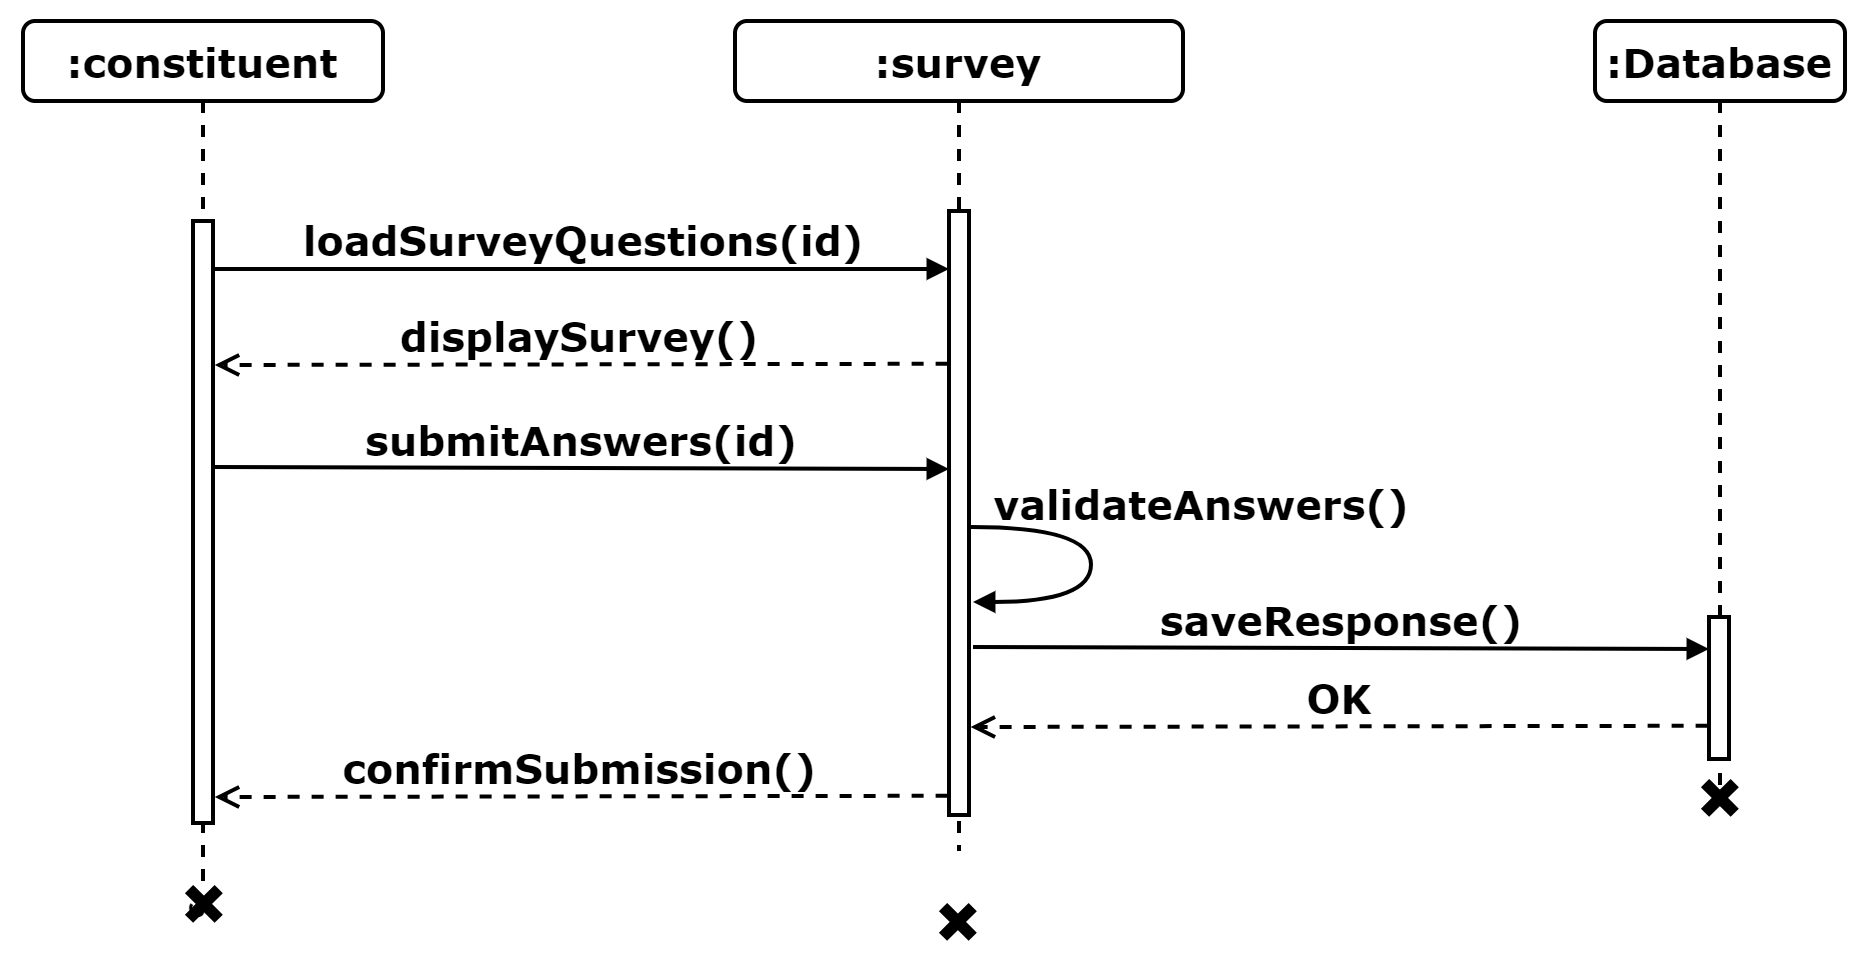

The diagram above was exported from draw.io. Its source (the exported page's mxGraphModel, read from the mxfile embedded in the PNG):
<mxGraphModel dx="2600" dy="2630" grid="0" gridSize="10" guides="1" tooltips="1" connect="1" arrows="1" fold="1" page="0" pageScale="1" pageWidth="1100" pageHeight="850" background="none" math="0" shadow="0">
  <root>
    <mxCell id="0" />
    <mxCell id="1" parent="0" />
    <mxCell id="2" value=":Database" style="shape=umlLifeline;perimeter=lifelinePerimeter;whiteSpace=wrap;html=1;container=1;collapsible=0;recursiveResize=0;outlineConnect=0;rounded=1;shadow=0;comic=0;labelBackgroundColor=none;strokeWidth=2;fontFamily=Verdana;fontSize=20;align=center;fontStyle=1" vertex="1" parent="1">
      <mxGeometry x="2561" y="9261" width="125" height="384" as="geometry" />
    </mxCell>
    <mxCell id="3" value=":constituent" style="shape=umlLifeline;perimeter=lifelinePerimeter;whiteSpace=wrap;html=1;container=1;collapsible=0;recursiveResize=0;outlineConnect=0;rounded=1;shadow=0;comic=0;labelBackgroundColor=none;strokeWidth=2;fontFamily=Verdana;fontSize=20;align=center;fontStyle=1" vertex="1" parent="1">
      <mxGeometry x="1775" y="9261" width="180" height="433" as="geometry" />
    </mxCell>
    <mxCell id="4" value="" style="html=1;points=[];perimeter=orthogonalPerimeter;rounded=0;shadow=0;comic=0;labelBackgroundColor=none;strokeWidth=2;fontFamily=Verdana;fontSize=20;align=center;fontStyle=1;whiteSpace=wrap;" vertex="1" parent="3">
      <mxGeometry x="85" y="100" width="10" height="301" as="geometry" />
    </mxCell>
    <mxCell id="5" value=":survey" style="shape=umlLifeline;perimeter=lifelinePerimeter;whiteSpace=wrap;html=1;container=1;collapsible=0;recursiveResize=0;outlineConnect=0;rounded=1;shadow=0;comic=0;labelBackgroundColor=none;strokeWidth=2;fontFamily=Verdana;fontSize=20;align=center;fontStyle=1" vertex="1" parent="1">
      <mxGeometry x="2131" y="9261" width="224" height="415" as="geometry" />
    </mxCell>
    <mxCell id="6" value="" style="html=1;points=[];perimeter=orthogonalPerimeter;rounded=0;shadow=0;comic=0;labelBackgroundColor=none;strokeWidth=2;fontFamily=Verdana;fontSize=20;align=center;fontStyle=1;whiteSpace=wrap;" vertex="1" parent="5">
      <mxGeometry x="107" y="95" width="10" height="302" as="geometry" />
    </mxCell>
    <mxCell id="7" value="loadSurveyQuestions(id)" style="html=1;verticalAlign=bottom;endArrow=block;labelBackgroundColor=none;fontFamily=Verdana;fontSize=20;edgeStyle=elbowEdgeStyle;elbow=vertical;strokeWidth=2;fontStyle=1;" edge="1" source="4" parent="1">
      <mxGeometry relative="1" as="geometry">
        <mxPoint x="1877" y="9384" as="sourcePoint" />
        <mxPoint x="2238" y="9384" as="targetPoint" />
      </mxGeometry>
    </mxCell>
    <mxCell id="8" value="saveResponse()" style="html=1;verticalAlign=bottom;endArrow=block;labelBackgroundColor=none;fontFamily=Verdana;fontSize=20;edgeStyle=elbowEdgeStyle;elbow=vertical;strokeWidth=2;fontStyle=1;exitX=0.852;exitY=0.103;exitDx=0;exitDy=0;exitPerimeter=0;" edge="1" parent="1">
      <mxGeometry relative="1" as="geometry">
        <mxPoint x="2250" y="9574" as="sourcePoint" />
        <mxPoint x="2618" y="9574" as="targetPoint" />
      </mxGeometry>
    </mxCell>
    <mxCell id="9" value="" style="html=1;points=[];perimeter=orthogonalPerimeter;rounded=0;shadow=0;comic=0;labelBackgroundColor=none;strokeWidth=2;fontFamily=Verdana;fontSize=20;align=center;fontStyle=1;whiteSpace=wrap;" vertex="1" parent="1">
      <mxGeometry x="2618" y="9559" width="10" height="71" as="geometry" />
    </mxCell>
    <mxCell id="10" value="OK" style="html=1;verticalAlign=bottom;endArrow=open;dashed=1;endSize=8;labelBackgroundColor=none;fontFamily=Verdana;fontSize=20;edgeStyle=elbowEdgeStyle;elbow=vertical;strokeWidth=2;fontStyle=1;entryX=1.08;entryY=0.695;entryDx=0;entryDy=0;entryPerimeter=0;exitX=-0.069;exitY=0.951;exitDx=0;exitDy=0;exitPerimeter=0;" edge="1" parent="1">
      <mxGeometry relative="1" as="geometry">
        <mxPoint x="2248.8" y="9614.19" as="targetPoint" />
        <Array as="points">
          <mxPoint x="2329" y="9614" />
        </Array>
        <mxPoint x="2617.31" y="9613.376" as="sourcePoint" />
      </mxGeometry>
    </mxCell>
    <mxCell id="11" value="displaySurvey()" style="html=1;verticalAlign=bottom;endArrow=open;dashed=1;endSize=8;labelBackgroundColor=none;fontFamily=Verdana;fontSize=20;edgeStyle=elbowEdgeStyle;elbow=vertical;strokeWidth=2;fontStyle=1;entryX=0.988;entryY=0.952;entryDx=0;entryDy=0;entryPerimeter=0;exitX=-0.069;exitY=0.951;exitDx=0;exitDy=0;exitPerimeter=0;" edge="1" parent="1">
      <mxGeometry relative="1" as="geometry">
        <mxPoint x="1870.88" y="9433.712" as="targetPoint" />
        <Array as="points">
          <mxPoint x="1949" y="9433" />
        </Array>
        <mxPoint x="2237.31" y="9432.376" as="sourcePoint" />
      </mxGeometry>
    </mxCell>
    <mxCell id="12" value="" style="shape=cross;whiteSpace=wrap;html=1;fillColor=#000000;rotation=45;strokeWidth=2;fontSize=20;" vertex="1" parent="1">
      <mxGeometry x="2613.9350288425444" y="9639.935028842545" width="19" height="19" as="geometry" />
    </mxCell>
    <mxCell id="13" value="" style="shape=cross;whiteSpace=wrap;html=1;fillColor=#000000;rotation=45;strokeWidth=2;fontSize=20;" vertex="1" parent="1">
      <mxGeometry x="2232.9350288425444" y="9701.935028842545" width="19" height="19" as="geometry" />
    </mxCell>
    <mxCell id="14" value="s" style="shape=cross;whiteSpace=wrap;html=1;fillColor=#000000;rotation=45;strokeWidth=2;fontSize=20;" vertex="1" parent="1">
      <mxGeometry x="1855.9350288425444" y="9692.935028842545" width="19" height="19" as="geometry" />
    </mxCell>
    <mxCell id="15" value="validateAnswers()" style="html=1;verticalAlign=bottom;endArrow=block;labelBackgroundColor=none;fontFamily=Verdana;fontSize=20;elbow=vertical;edgeStyle=orthogonalEdgeStyle;curved=1;exitX=1;exitY=0.14;exitPerimeter=0;strokeWidth=2;fontStyle=1;exitDx=0;exitDy=0;entryX=1.099;entryY=0.303;entryDx=0;entryDy=0;entryPerimeter=0;" edge="1" parent="1">
      <mxGeometry x="-0.1949" y="55" relative="1" as="geometry">
        <mxPoint x="2249" y="9514" as="sourcePoint" />
        <mxPoint x="2249.99" y="9551.49" as="targetPoint" />
        <Array as="points">
          <mxPoint x="2309" y="9513.8" />
          <mxPoint x="2309" y="9551.8" />
        </Array>
        <mxPoint as="offset" />
      </mxGeometry>
    </mxCell>
    <mxCell id="16" value="submitAnswers(id)" style="html=1;verticalAlign=bottom;endArrow=block;labelBackgroundColor=none;fontFamily=Verdana;fontSize=20;edgeStyle=elbowEdgeStyle;elbow=vertical;strokeWidth=2;fontStyle=1;" edge="1" parent="1">
      <mxGeometry relative="1" as="geometry">
        <mxPoint x="1870" y="9484" as="sourcePoint" />
        <mxPoint x="2238" y="9484" as="targetPoint" />
      </mxGeometry>
    </mxCell>
    <mxCell id="17" value="confirmSubmission()" style="html=1;verticalAlign=bottom;endArrow=open;dashed=1;endSize=8;labelBackgroundColor=none;fontFamily=Verdana;fontSize=20;edgeStyle=elbowEdgeStyle;elbow=vertical;strokeWidth=2;fontStyle=1;entryX=0.988;entryY=0.952;entryDx=0;entryDy=0;entryPerimeter=0;exitX=-0.069;exitY=0.951;exitDx=0;exitDy=0;exitPerimeter=0;" edge="1" parent="1">
      <mxGeometry relative="1" as="geometry">
        <mxPoint x="1870.88" y="9649.712" as="targetPoint" />
        <Array as="points">
          <mxPoint x="1949" y="9649" />
        </Array>
        <mxPoint x="2237.31" y="9648.376" as="sourcePoint" />
      </mxGeometry>
    </mxCell>
  </root>
</mxGraphModel>